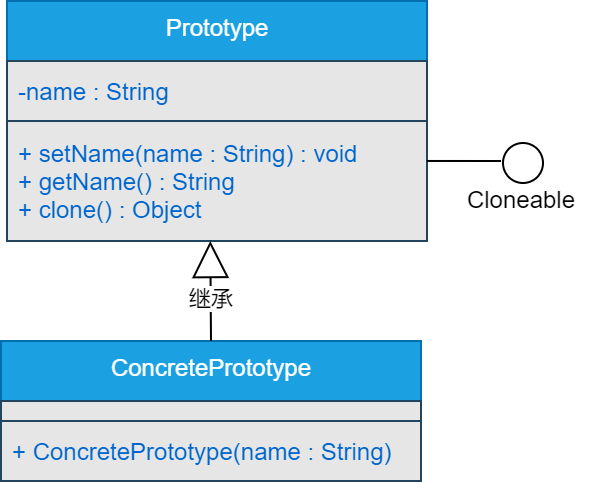

The diagram above was exported from draw.io. Its source (the exported page's mxGraphModel, read from the mxfile embedded in the PNG):
<mxGraphModel dx="1808" dy="408" grid="0" gridSize="10" guides="1" tooltips="1" connect="1" arrows="1" fold="1" page="0" pageScale="1" pageWidth="827" pageHeight="1169" background="none" math="0" shadow="0">
  <root>
    <mxCell id="WIyWlLk6GJQsqaUBKTNV-0" />
    <mxCell id="WIyWlLk6GJQsqaUBKTNV-1" parent="WIyWlLk6GJQsqaUBKTNV-0" />
    <mxCell id="e-_iswOo5SLoe-BsiNGD-6" value="Prototype" style="swimlane;fontStyle=0;align=center;verticalAlign=top;childLayout=stackLayout;horizontal=1;startSize=30;horizontalStack=0;resizeParent=1;resizeParentMax=0;resizeLast=0;collapsible=0;marginBottom=0;html=1;strokeColor=#006EAF;fillColor=#1ba1e2;fontColor=#ffffff;" parent="WIyWlLk6GJQsqaUBKTNV-1" vertex="1">
      <mxGeometry x="-340" y="460" width="210" height="60" as="geometry" />
    </mxCell>
    <mxCell id="e-_iswOo5SLoe-BsiNGD-7" value="-name : String" style="text;html=1;strokeColor=#23445d;align=left;verticalAlign=middle;spacingLeft=4;spacingRight=4;overflow=hidden;rotatable=0;points=[[0,0.5],[1,0.5]];portConstraint=eastwest;fontColor=#0066CC;fillColor=#E6E6E6;" parent="e-_iswOo5SLoe-BsiNGD-6" vertex="1">
      <mxGeometry y="30" width="210" height="30" as="geometry" />
    </mxCell>
    <mxCell id="e-_iswOo5SLoe-BsiNGD-9" value="ConcretePrototype" style="swimlane;fontStyle=0;align=center;verticalAlign=top;childLayout=stackLayout;horizontal=1;startSize=30;horizontalStack=0;resizeParent=1;resizeParentMax=0;resizeLast=0;collapsible=0;marginBottom=0;html=1;strokeColor=#006EAF;fillColor=#1ba1e2;fontColor=#ffffff;" parent="WIyWlLk6GJQsqaUBKTNV-1" vertex="1">
      <mxGeometry x="-343" y="630" width="210" height="70" as="geometry" />
    </mxCell>
    <mxCell id="e-_iswOo5SLoe-BsiNGD-10" value="" style="text;html=1;strokeColor=#23445d;align=left;verticalAlign=middle;spacingLeft=4;spacingRight=4;overflow=hidden;rotatable=0;points=[[0,0.5],[1,0.5]];portConstraint=eastwest;fontColor=#0066CC;fillColor=#E6E6E6;" parent="e-_iswOo5SLoe-BsiNGD-9" vertex="1">
      <mxGeometry y="30" width="210" height="10" as="geometry" />
    </mxCell>
    <mxCell id="e-_iswOo5SLoe-BsiNGD-11" value="+&amp;nbsp;ConcretePrototype(name : String)" style="text;html=1;strokeColor=#23445d;fillColor=#E6E6E6;align=left;verticalAlign=middle;spacingLeft=4;spacingRight=4;overflow=hidden;rotatable=0;points=[[0,0.5],[1,0.5]];portConstraint=eastwest;fontColor=#0066CC;" parent="e-_iswOo5SLoe-BsiNGD-9" vertex="1">
      <mxGeometry y="40" width="210" height="30" as="geometry" />
    </mxCell>
    <mxCell id="e-_iswOo5SLoe-BsiNGD-8" value="+ setName(name : String) : void&lt;br&gt;+ getName() : String&lt;br&gt;+ clone() : Object" style="text;html=1;strokeColor=#23445d;fillColor=#E6E6E6;align=left;verticalAlign=middle;spacingLeft=4;spacingRight=4;overflow=hidden;rotatable=0;points=[[0,0.5],[1,0.5]];portConstraint=eastwest;fontColor=#0066CC;" parent="WIyWlLk6GJQsqaUBKTNV-1" vertex="1">
      <mxGeometry x="-340" y="520" width="210" height="60" as="geometry" />
    </mxCell>
    <mxCell id="uYM953P9M5gayIznKPj_-1" value="继承" style="endArrow=block;endSize=16;endFill=0;html=1;entryX=0.484;entryY=1;entryDx=0;entryDy=0;entryPerimeter=0;exitX=0.5;exitY=0;exitDx=0;exitDy=0;" parent="WIyWlLk6GJQsqaUBKTNV-1" source="e-_iswOo5SLoe-BsiNGD-9" target="e-_iswOo5SLoe-BsiNGD-8" edge="1">
      <mxGeometry x="-0.1765" width="160" relative="1" as="geometry">
        <mxPoint x="-350" y="940" as="sourcePoint" />
        <mxPoint x="-190" y="940" as="targetPoint" />
        <Array as="points" />
        <mxPoint as="offset" />
      </mxGeometry>
    </mxCell>
    <mxCell id="uYM953P9M5gayIznKPj_-8" value="" style="endArrow=none;html=1;entryX=1.014;entryY=0.333;entryDx=0;entryDy=0;entryPerimeter=0;" parent="WIyWlLk6GJQsqaUBKTNV-1" edge="1">
      <mxGeometry width="50" height="50" relative="1" as="geometry">
        <mxPoint x="-93" y="540" as="sourcePoint" />
        <mxPoint x="-130.05999999999995" y="539.98" as="targetPoint" />
      </mxGeometry>
    </mxCell>
    <mxCell id="uYM953P9M5gayIznKPj_-9" value="" style="ellipse;whiteSpace=wrap;html=1;aspect=fixed;" parent="WIyWlLk6GJQsqaUBKTNV-1" vertex="1">
      <mxGeometry x="-92" y="531" width="20" height="20" as="geometry" />
    </mxCell>
    <mxCell id="uYM953P9M5gayIznKPj_-10" value="Cloneable" style="text;html=1;strokeColor=none;fillColor=none;align=center;verticalAlign=middle;whiteSpace=wrap;rounded=0;" parent="WIyWlLk6GJQsqaUBKTNV-1" vertex="1">
      <mxGeometry x="-114.60000000000001" y="549" width="65.2" height="20" as="geometry" />
    </mxCell>
  </root>
</mxGraphModel>